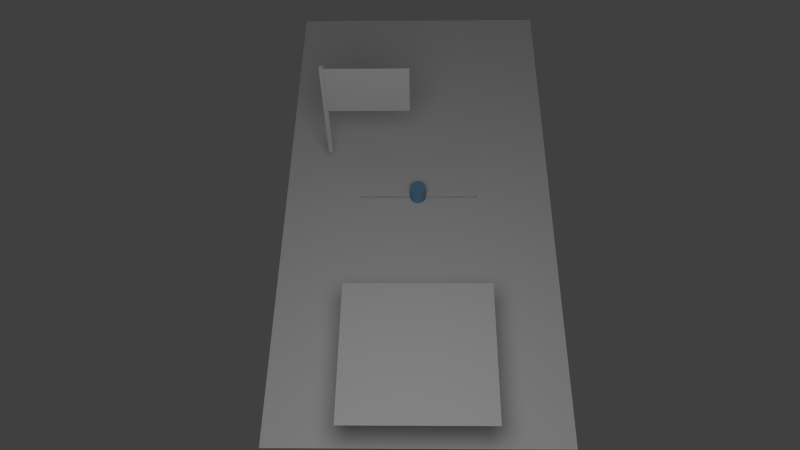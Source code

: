 # Source: Continent.blend  (saved by Blender 2.62.0; exported with 4.5.12 LTS)
import bpy
from mathutils import Matrix  # noqa: F401  (used for matrix-valued properties, if any)

bpy.ops.wm.read_factory_settings(use_empty=True)
scene = bpy.context.scene
scene.name = 'Scene'

# ---- collections
col_collection_1 = bpy.data.collections.new('Collection 1'); scene.collection.children.link(col_collection_1)
col_collection_11 = bpy.data.collections.new('Collection 11'); scene.collection.children.link(col_collection_11)

# ---- materials (node trees are filled in below, after node groups)
mat_pawn_material = bpy.data.materials.new('Pawn.Material')
mat_pawn_material.alpha_threshold = 0.0
mat_pawn_material.use_transparent_shadow = False
mat_pawn_material.diffuse_color = (0.1856, 0.3813, 0.5596, 1.0)
mat_pawn_material.roughness = 0.5
mat_pawn_material.line_color = (0.0, 0.0, 0.0, 1.0)
mat_card_material = bpy.data.materials.new('Card.Material')
mat_card_material.alpha_threshold = 0.0
mat_card_material.use_transparent_shadow = False
mat_card_material.diffuse_color = (0.7947, 0.7893, 0.8, 1.0)
mat_card_material.roughness = 0.5
mat_card_material.line_color = (0.0, 0.0, 0.0, 1.0)
mat_continent_material = bpy.data.materials.new('Continent.Material')
mat_continent_material.alpha_threshold = 0.0
mat_continent_material.use_transparent_shadow = False
mat_continent_material.roughness = 0.5
mat_continent_material.line_color = (0.0, 0.0, 0.0, 1.0)
mat_continentcard_material = bpy.data.materials.new('ContinentCard.Material')
mat_continentcard_material.alpha_threshold = 0.0
mat_continentcard_material.use_transparent_shadow = False
mat_continentcard_material.roughness = 0.5
mat_continentcard_material.line_color = (0.0, 0.0, 0.0, 1.0)

# ---- node groups
ng_auto_smooth = bpy.data.node_groups.new('Auto Smooth', 'GeometryNodeTree')
_s = ng_auto_smooth.interface.new_socket(name='Geometry', in_out='OUTPUT', socket_type='NodeSocketGeometry')
_s = ng_auto_smooth.interface.new_socket(name='Geometry', in_out='INPUT', socket_type='NodeSocketGeometry')
_s = ng_auto_smooth.interface.new_socket(name='Angle', in_out='INPUT', socket_type='NodeSocketFloat')
_s.subtype = 'ANGLE'
_s.min_value = 0.0
_s.max_value = 3.142
ng_auto_smooth.is_modifier = True
_N = ng_auto_smooth.nodes; _L = ng_auto_smooth.links
n0 = _N.new('NodeGroupOutput'); n0.name = 'Group Output'; n0.location = (480, -100)
n1 = _N.new('NodeGroupInput'); n1.name = 'Group Input'; n1.location = (-420, -300)
n2 = _N.new('NodeGroupInput'); n2.name = 'Group Input.001'; n2.location = (-60, -100)
n3 = _N.new('GeometryNodeSetShadeSmooth'); n3.name = 'Set Shade Smooth'; n3.location = (120, -100)
n3.domain = 'EDGE'
n4 = _N.new('GeometryNodeSetShadeSmooth'); n4.name = 'Set Shade Smooth.001'; n4.location = (300, -100)
n5 = _N.new('GeometryNodeInputMeshEdgeAngle'); n5.name = 'Edge Angle'; n5.location = (-420, -220)
n6 = _N.new('GeometryNodeInputEdgeSmooth'); n6.name = 'Is Edge Smooth'; n6.location = (-60, -160)
n7 = _N.new('GeometryNodeInputShadeSmooth'); n7.name = 'Is Face Smooth'; n7.location = (-240, -340)
n8 = _N.new('FunctionNodeBooleanMath'); n8.name = 'Boolean Math'; n8.location = (-60, -220)
n9 = _N.new('FunctionNodeCompare'); n9.name = 'Compare'; n9.location = (-240, -180)
n9.operation = 'LESS_EQUAL'
_L.new(n5.outputs[0], n9.inputs[0])
_L.new(n4.outputs[0], n0.inputs[0])
_L.new(n1.outputs[1], n9.inputs[1])
_L.new(n9.outputs[0], n8.inputs[0])
_L.new(n7.outputs[0], n8.inputs[1])
_L.new(n2.outputs[0], n3.inputs[0])
_L.new(n6.outputs[0], n3.inputs[1])
_L.new(n3.outputs[0], n4.inputs[0])
_L.new(n8.outputs[0], n3.inputs[2])
n0.is_active_output = True

# ---- material node trees

# ---- world
world_world = bpy.data.worlds.new('World'); scene.world = world_world
world_world.color = (0.05088, 0.05088, 0.05088)
world_world.use_sun_shadow = False
world_world.sun_shadow_jitter_overblur = 0.0
world_world.cycles.sampling_method = 'MANUAL'
world_world.cycles.sample_map_resolution = 256

# ---- cameras
cam_camera = bpy.data.cameras.new('Camera')
cam_camera.clip_end = 100.0
cam_camera.lens = 35.0
cam_camera.sensor_width = 32.0
cam_camera.sensor_height = 18.0
cam_camera.ortho_scale = 7.314
cam_camera.dof.focus_distance = 0.0
cam_camera.dof.aperture_fstop = 128.0

# ---- lights
light_lamp = bpy.data.lights.new('Lamp', 'POINT')
light_lamp.transmission_factor = 0.0
light_lamp.cutoff_distance = 30.0
light_lamp.energy = 100.0
light_lamp.shadow_buffer_clip_start = 1.001
light_lamp.shadow_soft_size = 1.0
light_lamp.shadow_maximum_resolution = 0.006
light_lamp.use_absolute_resolution = True
light_lamp.cycles.use_multiple_importance_sampling = False

# ---- meshes
me_cylinder_002 = bpy.data.meshes.new('Cylinder.002')
me_cylinder_002.from_pydata([(-6.212e-05, 0.0594, -0.0002421), (0.01154, 0.05825, -0.000242), (0.02269, 0.05487, -0.0002418), (0.03297, 0.04938, -0.0002414), (0.04198, 0.04198, -0.0002408), (0.04938, 0.03297, -0.0002402), (0.05487, 0.02269, -0.0002394), (0.05825, 0.01154, -0.0002386), (0.0594, -6.246e-05, -0.0002377), (0.05825, -0.01166, -0.0002369), (0.05487, -0.02282, -0.0002361), (0.04938, -0.0331, -0.0002353), (0.04198, -0.04211, -0.0002347), (0.03297, -0.0495, -0.0002341), (0.02269, -0.055, -0.0002337), (0.01154, -0.05838, -0.0002335), (-6.214e-05, -0.05952, -0.0002334), (-0.01166, -0.05838, -0.0002335), (-0.02282, -0.055, -0.0002337), (-0.0331, -0.0495, -0.0002341), (-0.04211, -0.04211, -0.0002347), (-0.0495, -0.0331, -0.0002353), (-0.05499, -0.02282, -0.0002361), (-0.05838, -0.01166, -0.0002369), (-0.05952, -6.241e-05, -0.0002377), (-0.05838, 0.01154, -0.0002386), (-0.05499, 0.02269, -0.0002394), (-0.0495, 0.03297, -0.0002402), (-0.04211, 0.04198, -0.0002408), (-0.0331, 0.04938, -0.0002414), (-0.02282, 0.05487, -0.0002418), (-0.01166, 0.05825, -0.000242), (-6.202e-05, 0.05941, 0.1187), (0.01154, 0.05826, 0.1187), (0.02269, 0.05488, 0.1187), (0.03297, 0.04938, 0.1187), (0.04198, 0.04199, 0.1187), (0.04938, 0.03298, 0.1187), (0.05487, 0.0227, 0.1187), (0.05825, 0.01155, 0.1187), (0.0594, -5.393e-05, 0.1187), (0.05825, -0.01165, 0.1187), (0.05487, -0.02281, 0.1187), (0.04938, -0.03309, 0.1187), (0.04198, -0.0421, 0.1187), (0.03297, -0.04949, 0.1187), (0.02269, -0.05499, 0.1187), (0.01154, -0.05837, 0.1187), (-6.206e-05, -0.05951, 0.1187), (-0.01166, -0.05837, 0.1187), (-0.02282, -0.05499, 0.1187), (-0.0331, -0.04949, 0.1187), (-0.04211, -0.0421, 0.1187), (-0.0495, -0.03309, 0.1187), (-0.05499, -0.02281, 0.1187), (-0.05838, -0.01165, 0.1187), (-0.05952, -5.404e-05, 0.1187), (-0.05838, 0.01155, 0.1187), (-0.055, 0.0227, 0.1187), (-0.0495, 0.03298, 0.1187), (-0.04211, 0.04199, 0.1187), (-0.0331, 0.04938, 0.1187), (-0.02282, 0.05488, 0.1187), (-0.01166, 0.05826, 0.1187), (-6.212e-05, -6.247e-05, -0.0002377), (-6.212e-05, -5.379e-05, 0.1187)], [], [(64, 0, 1), (65, 33, 32), (64, 1, 2), (65, 34, 33), (64, 2, 3), (65, 35, 34), (64, 3, 4), (65, 36, 35), (64, 4, 5), (65, 37, 36), (64, 5, 6), (65, 38, 37), (64, 6, 7), (65, 39, 38), (64, 7, 8), (65, 40, 39), (64, 8, 9), (65, 41, 40), (64, 9, 10), (65, 42, 41), (64, 10, 11), (65, 43, 42), (64, 11, 12), (65, 44, 43), (64, 12, 13), (65, 45, 44), (64, 13, 14), (65, 46, 45), (64, 14, 15), (65, 47, 46), (64, 15, 16), (65, 48, 47), (64, 16, 17), (65, 49, 48), (64, 17, 18), (65, 50, 49), (64, 18, 19), (65, 51, 50), (64, 19, 20), (65, 52, 51), (64, 20, 21), (65, 53, 52), (64, 21, 22), (65, 54, 53), (64, 22, 23), (65, 55, 54), (64, 23, 24), (65, 56, 55), (64, 24, 25), (65, 57, 56), (64, 25, 26), (65, 58, 57), (64, 26, 27), (65, 59, 58), (64, 27, 28), (65, 60, 59), (64, 28, 29), (65, 61, 60), (64, 29, 30), (65, 62, 61), (64, 30, 31), (65, 63, 62), (31, 0, 64), (65, 32, 63), (0, 32, 33, 1), (1, 33, 34, 2), (2, 34, 35, 3), (3, 35, 36, 4), (4, 36, 37, 5), (5, 37, 38, 6), (6, 38, 39, 7), (7, 39, 40, 8), (8, 40, 41, 9), (9, 41, 42, 10), (10, 42, 43, 11), (11, 43, 44, 12), (12, 44, 45, 13), (13, 45, 46, 14), (14, 46, 47, 15), (15, 47, 48, 16), (16, 48, 49, 17), (17, 49, 50, 18), (18, 50, 51, 19), (19, 51, 52, 20), (20, 52, 53, 21), (21, 53, 54, 22), (22, 54, 55, 23), (23, 55, 56, 24), (24, 56, 57, 25), (25, 57, 58, 26), (26, 58, 59, 27), (27, 59, 60, 28), (28, 60, 61, 29), (29, 61, 62, 30), (30, 62, 63, 31), (32, 0, 31, 63)])
me_cylinder_002.polygons.foreach_set('use_smooth', [True] * 96)
me_cylinder_002.materials.append(mat_pawn_material)
me_cylinder_002.use_remesh_preserve_volume = False
me_cylinder_002.use_remesh_preserve_attributes = False
me_cylinder_002.use_mirror_vertex_groups = False
me_cylinder_002.update()
me_plane_003 = bpy.data.meshes.new('Plane.003')
me_plane_003.from_pydata([(0.45, 0.48, 4.207e-05), (0.45, -0.48, -4.207e-05), (-0.45, -0.48, -4.206e-05), (-0.45, 0.48, 4.207e-05)], [], [(0, 3, 2, 1)])
_uv = me_plane_003.uv_layers.new(name='UVMap')
_uv.uv.foreach_set('vector', [1.308e-07, 6.538e-08, 1.0, 0.0, 1.0, 1.0, 0.0, 1.0])
me_plane_003.materials.append(mat_card_material)
me_plane_003.use_remesh_preserve_volume = False
me_plane_003.use_remesh_preserve_attributes = False
me_plane_003.use_mirror_vertex_groups = False
me_plane_003.update()
me_plane = bpy.data.meshes.new('Plane')
me_plane.from_pydata([(1.0, 2.0, 0.0), (1.0, -2.0, 0.0), (-1.0, -2.0, 0.0), (-1.0, 2.0, 0.0)], [], [(0, 3, 2, 1)])
_uv = me_plane.uv_layers.new(name='UVMap')
_uv.uv.foreach_set('vector', [1.0, 1.0, 0.0, 1.0, 1.192e-07, 2.384e-07, 1.0, 0.0])
me_plane.materials.append(mat_continent_material)
me_plane.use_remesh_preserve_volume = False
me_plane.use_remesh_preserve_attributes = False
me_plane.use_mirror_vertex_groups = False
me_plane.update()
me_cube_001 = bpy.data.meshes.new('Cube.001')
me_cube_001.from_pydata([(0.01606, 0.01606, -0.4391), (0.01606, -0.01606, -0.4391), (-0.01606, -0.01606, -0.4391), (-0.01606, 0.01606, -0.4391), (0.01606, 0.01606, 0.4391), (0.01606, -0.01606, 0.4391), (-0.01606, -0.01606, 0.4391), (-0.01606, 0.01606, 0.4391)], [], [(0, 1, 2, 3), (4, 7, 6, 5), (0, 4, 5, 1), (1, 5, 6, 2), (2, 6, 7, 3), (4, 0, 3, 7)])
me_cube_001.use_remesh_preserve_volume = False
me_cube_001.use_remesh_preserve_attributes = False
me_cube_001.use_mirror_vertex_groups = False
me_cube_001.update()
me_plane_002 = bpy.data.meshes.new('Plane.002')
me_plane_002.from_pydata([(0.2978, 1.588e-08, 0.2104), (0.2978, -1.588e-08, -0.2104), (-0.2978, -1.588e-08, -0.2104), (-0.2978, 1.588e-08, 0.2104)], [], [(0, 3, 2, 1)])
me_plane_002.use_remesh_preserve_volume = False
me_plane_002.use_remesh_preserve_attributes = False
me_plane_002.use_mirror_vertex_groups = False
me_plane_002.update()
me_plane_001 = bpy.data.meshes.new('Plane.001')
me_plane_001.from_pydata([(0.5, 0.5, 0.0), (0.5, -0.5, 0.0), (-0.5, -0.5, 0.0), (-0.5, 0.5, 0.0)], [], [(0, 3, 2, 1)])
_uv = me_plane_001.uv_layers.new(name='UVMap')
_uv.uv.foreach_set('vector', [1.0, 1.0, 1.788e-07, 1.0, 0.0, 0.0, 1.0, 0.0])
me_plane_001.materials.append(mat_continentcard_material)
me_plane_001.use_remesh_preserve_volume = False
me_plane_001.use_remesh_preserve_attributes = False
me_plane_001.use_mirror_vertex_groups = False
me_plane_001.update()

# ---- objects
ob_pawncard = bpy.data.objects.new('PawnCard', me_cylinder_002)
ob_lamp = bpy.data.objects.new('Lamp', light_lamp)
ob_camera = bpy.data.objects.new('Camera', cam_camera)
ob_card = bpy.data.objects.new('Card', me_plane_003)
ob_continent = bpy.data.objects.new('Continent', me_plane)
ob_flag = bpy.data.objects.new('Flag', me_cube_001)
ob_scoreflag = bpy.data.objects.new('ScoreFlag', me_plane_002)
ob_continentcard = bpy.data.objects.new('ContinentCard', me_plane_001)

# ---- transforms, parenting, visibility, modifiers, constraints
ob_pawncard.location = (0.0, 0.0, 0.0)
ob_pawncard.color = (0.1347, 0.1879, 1.0, 1.0)
ob_pawncard.lineart.crease_threshold = 0.0
_m = ob_pawncard.modifiers.new('Auto Smooth', 'NODES')
_m.node_group = ng_auto_smooth
_gi = [s.identifier for s in ng_auto_smooth.interface.items_tree if s.item_type == 'SOCKET' and s.in_out == 'INPUT']
_m[_gi[1]] = 0.5236  # Angle
ob_lamp.location = (-0.05418, -2.45, 3.488)
ob_lamp.rotation_euler = (0.6503, 0.05522, 1.866)
ob_lamp.scale = (1.0, 1.0, 1.0)
ob_lamp.lock_rotations_4d = False
ob_lamp.empty_display_type = 'ARROWS'
ob_lamp.color = (0.0, 0.0, 0.0, 0.0)
ob_lamp.lineart.crease_threshold = 0.0
ob_camera.location = (0.0149, -4.092, 5.265)
ob_camera.rotation_euler = (0.6288, 0.01885, 0.01276)
ob_camera.lock_rotations_4d = False
ob_camera.empty_display_type = 'ARROWS'
ob_camera.color = (0.0, 0.0, 0.0, 0.0)
ob_camera.display_type = 'WIRE'
ob_camera.lineart.crease_threshold = 0.0
ob_card.location = (0.0, 0.0, 0.0)
ob_card.lineart.crease_threshold = 0.0
ob_continent.location = (0.0, 0.0, 0.0)
ob_continent.lineart.crease_threshold = 0.0
ob_flag.parent = ob_continent
ob_flag.location = (-0.6704, 0.353, 0.5713)
ob_flag.lineart.crease_threshold = 0.0
ob_scoreflag.parent = ob_flag
ob_scoreflag.matrix_parent_inverse = Matrix(((1.0, 0.0, 0.0, 0.6704), (0.0, 1.0, 0.0, -0.353), (0.0, 0.0, 1.0, -0.5713), (0.0, 0.0, 0.0, 1.0)))
ob_scoreflag.location = (-0.3554, 0.3371, 0.8017)
ob_scoreflag.lineart.crease_threshold = 0.0
ob_continentcard.parent = ob_continent
ob_continentcard.location = (0.0, -1.5, 0.36)
ob_continentcard.lineart.crease_threshold = 0.0

# ---- collection membership
col_collection_1.objects.link(ob_pawncard)
col_collection_1.objects.link(ob_lamp)
col_collection_1.objects.link(ob_camera)
col_collection_11.objects.link(ob_card)
col_collection_11.objects.link(ob_continent)
col_collection_11.objects.link(ob_flag)
col_collection_11.objects.link(ob_scoreflag)
col_collection_11.objects.link(ob_continentcard)

# ---- scene / render settings (as saved in the file)
scene.camera = ob_camera
scene.frame_start = 1; scene.frame_end = 250; scene.frame_set(1)
scene.render.engine = 'BLENDER_EEVEE_NEXT'
scene.render.image_settings.color_mode = 'RGB'
scene.render.image_settings.compression = 90
scene.render.dither_intensity = 0.0
scene.render.bake_margin = 2
scene.render.bake_bias = 0.0
scene.cycles.use_denoising = False
scene.cycles.samples = 10
scene.cycles.sampling_pattern = 'TABULATED_SOBOL'
scene.cycles.light_sampling_threshold = 0.0
scene.cycles.use_adaptive_sampling = False
scene.cycles.use_light_tree = False
scene.cycles.blur_glossy = 0.0
scene.cycles.volume_bounces = 1
scene.cycles.pixel_filter_type = 'GAUSSIAN'
scene.cycles.sample_clamp_indirect = 0.0
scene.view_settings.view_transform = 'Standard'
bpy.context.view_layer.update()
